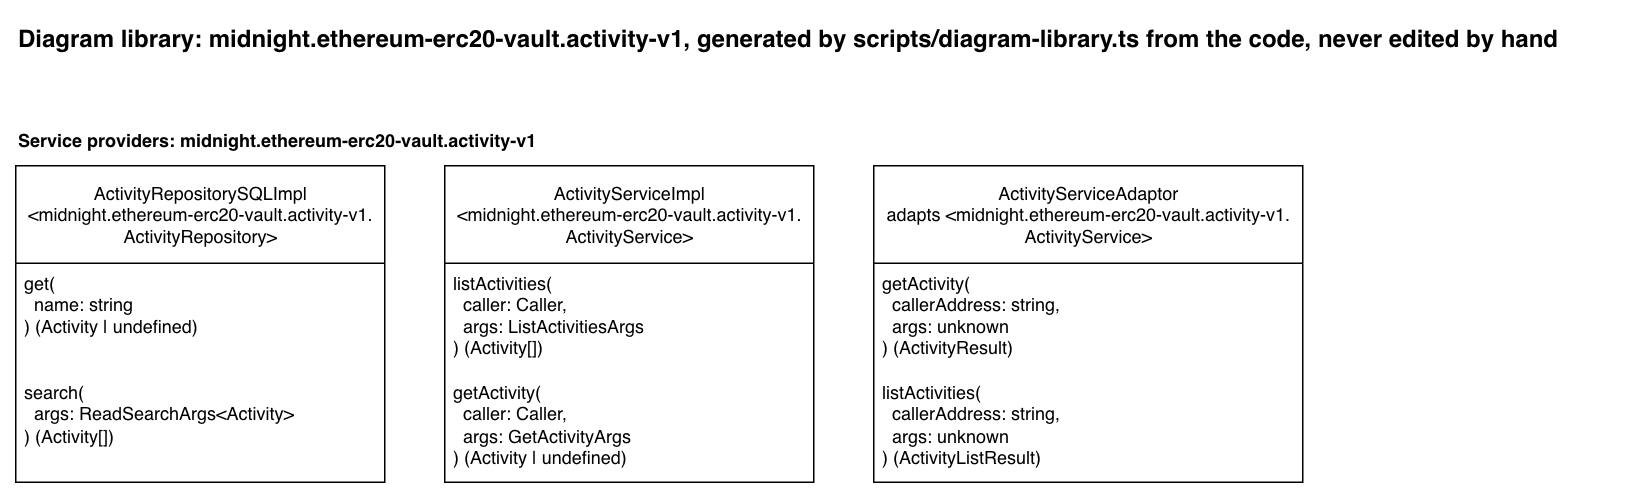

The diagram above was exported from draw.io. Its source (the exported page's mxGraphModel, read from the mxfile embedded in the PNG):
<mxGraphModel dx="1256" dy="606" grid="1" gridSize="10" guides="1" tooltips="1" connect="1" arrows="1" fold="1" page="1" pageScale="1" pageWidth="850" pageHeight="1100" math="0" shadow="0">
  <root>
    <mxCell id="0" />
    <mxCell id="1" parent="0" />
    <mxCell id="library-title" parent="1" style="text;html=1;fontStyle=1;fontSize=16;" value="Diagram library: midnight.ethereum-erc20-vault.activity-v1, generated by scripts/diagram-library.ts from the code, never edited by hand" vertex="1">
      <mxGeometry height="30" width="1067" x="40" y="40" as="geometry" />
    </mxCell>
    <mxCell id="heading-providers-midnight-ethereum-erc20-vault-activity-v1" parent="1" style="text;html=1;fontStyle=1;" value="Service providers: midnight.ethereum-erc20-vault.activity-v1" vertex="1">
      <mxGeometry height="20" width="371" x="40" y="110" as="geometry" />
    </mxCell>
    <mxCell id="provider-activity-repository" parent="1" style="swimlane;fontStyle=0;childLayout=stackLayout;horizontal=1;startSize=65;fillColor=default;horizontalStack=0;resizeParent=1;resizeParentMax=0;resizeLast=0;collapsible=1;marginBottom=0;html=1;fillStyle=solid;" value="ActivityRepositorySQLImpl&lt;br&gt;&amp;lt;midnight.ethereum-erc20-vault.activity-v1.&lt;br&gt;ActivityRepository&amp;gt;" vertex="1">
      <mxGeometry height="211" width="246" x="40" y="140" as="geometry" />
    </mxCell>
    <mxCell id="provider-activity-repository-get" parent="provider-activity-repository" style="text;strokeColor=none;fillColor=none;align=left;verticalAlign=top;spacingLeft=4;spacingRight=4;overflow=hidden;rotatable=0;points=[[0,0.5],[1,0.5]];portConstraint=eastwest;whiteSpace=wrap;html=1;" value="get(&lt;br&gt;&amp;nbsp; name: string&lt;br&gt;) (Activity | undefined)" vertex="1">
      <mxGeometry height="73" width="246" y="65" as="geometry" />
    </mxCell>
    <mxCell id="provider-activity-repository-search" parent="provider-activity-repository" style="text;strokeColor=none;fillColor=none;align=left;verticalAlign=top;spacingLeft=4;spacingRight=4;overflow=hidden;rotatable=0;points=[[0,0.5],[1,0.5]];portConstraint=eastwest;whiteSpace=wrap;html=1;" value="search(&lt;br&gt;&amp;nbsp; args: ReadSearchArgs&amp;lt;Activity&amp;gt;&lt;br&gt;) (Activity[])" vertex="1">
      <mxGeometry height="73" width="246" y="138" as="geometry" />
    </mxCell>
    <mxCell id="provider-activity-service" parent="1" style="swimlane;fontStyle=0;childLayout=stackLayout;horizontal=1;startSize=65;fillColor=default;horizontalStack=0;resizeParent=1;resizeParentMax=0;resizeLast=0;collapsible=1;marginBottom=0;html=1;fillStyle=solid;" value="ActivityServiceImpl&lt;br&gt;&amp;lt;midnight.ethereum-erc20-vault.activity-v1.&lt;br&gt;ActivityService&amp;gt;" vertex="1">
      <mxGeometry height="211" width="246" x="326" y="140" as="geometry" />
    </mxCell>
    <mxCell id="provider-activity-service-list-activities" parent="provider-activity-service" style="text;strokeColor=none;fillColor=none;align=left;verticalAlign=top;spacingLeft=4;spacingRight=4;overflow=hidden;rotatable=0;points=[[0,0.5],[1,0.5]];portConstraint=eastwest;whiteSpace=wrap;html=1;" value="listActivities(&lt;br&gt;&amp;nbsp; caller: Caller,&lt;br&gt;&amp;nbsp; args: ListActivitiesArgs&lt;br&gt;) (Activity[])" vertex="1">
      <mxGeometry height="73" width="246" y="65" as="geometry" />
    </mxCell>
    <mxCell id="provider-activity-service-get-activity" parent="provider-activity-service" style="text;strokeColor=none;fillColor=none;align=left;verticalAlign=top;spacingLeft=4;spacingRight=4;overflow=hidden;rotatable=0;points=[[0,0.5],[1,0.5]];portConstraint=eastwest;whiteSpace=wrap;html=1;" value="getActivity(&lt;br&gt;&amp;nbsp; caller: Caller,&lt;br&gt;&amp;nbsp; args: GetActivityArgs&lt;br&gt;) (Activity | undefined)" vertex="1">
      <mxGeometry height="73" width="246" y="138" as="geometry" />
    </mxCell>
    <mxCell id="provider-activity-service-adaptor" parent="1" style="swimlane;fontStyle=0;childLayout=stackLayout;horizontal=1;startSize=65;fillColor=default;horizontalStack=0;resizeParent=1;resizeParentMax=0;resizeLast=0;collapsible=1;marginBottom=0;html=1;fillStyle=solid;" value="ActivityServiceAdaptor&lt;br&gt;adapts &amp;lt;midnight.ethereum-erc20-vault.activity-v1.&lt;br&gt;ActivityService&amp;gt;" vertex="1">
      <mxGeometry height="211" width="286" x="612" y="140" as="geometry" />
    </mxCell>
    <mxCell id="provider-activity-service-adaptor-get-activity" parent="provider-activity-service-adaptor" style="text;strokeColor=none;fillColor=none;align=left;verticalAlign=top;spacingLeft=4;spacingRight=4;overflow=hidden;rotatable=0;points=[[0,0.5],[1,0.5]];portConstraint=eastwest;whiteSpace=wrap;html=1;" value="getActivity(&lt;br&gt;&amp;nbsp; callerAddress: string,&lt;br&gt;&amp;nbsp; args: unknown&lt;br&gt;) (ActivityResult)" vertex="1">
      <mxGeometry height="73" width="286" y="65" as="geometry" />
    </mxCell>
    <mxCell id="provider-activity-service-adaptor-list-activities" parent="provider-activity-service-adaptor" style="text;strokeColor=none;fillColor=none;align=left;verticalAlign=top;spacingLeft=4;spacingRight=4;overflow=hidden;rotatable=0;points=[[0,0.5],[1,0.5]];portConstraint=eastwest;whiteSpace=wrap;html=1;" value="listActivities(&lt;br&gt;&amp;nbsp; callerAddress: string,&lt;br&gt;&amp;nbsp; args: unknown&lt;br&gt;) (ActivityListResult)" vertex="1">
      <mxGeometry height="73" width="286" y="138" as="geometry" />
    </mxCell>
  </root>
</mxGraphModel>